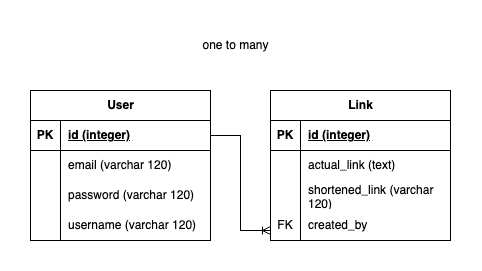

The diagram above was exported from draw.io. Its source (the exported page's mxGraphModel, read from the mxfile embedded in the PNG):
<mxGraphModel dx="429" dy="496" grid="1" gridSize="10" guides="1" tooltips="1" connect="1" arrows="1" fold="1" page="1" pageScale="1" pageWidth="827" pageHeight="1169" math="0" shadow="0">
  <root>
    <mxCell id="0" />
    <mxCell id="1" parent="0" />
    <mxCell id="2" value="User" style="shape=table;startSize=30;container=1;collapsible=1;childLayout=tableLayout;fixedRows=1;rowLines=0;fontStyle=1;align=center;resizeLast=1;html=1;" vertex="1" parent="1">
      <mxGeometry x="120" y="180" width="180" height="150" as="geometry" />
    </mxCell>
    <mxCell id="3" value="" style="shape=tableRow;horizontal=0;startSize=0;swimlaneHead=0;swimlaneBody=0;fillColor=none;collapsible=0;dropTarget=0;points=[[0,0.5],[1,0.5]];portConstraint=eastwest;top=0;left=0;right=0;bottom=1;" vertex="1" parent="2">
      <mxGeometry y="30" width="180" height="30" as="geometry" />
    </mxCell>
    <mxCell id="4" value="PK" style="shape=partialRectangle;connectable=0;fillColor=none;top=0;left=0;bottom=0;right=0;fontStyle=1;overflow=hidden;whiteSpace=wrap;html=1;" vertex="1" parent="3">
      <mxGeometry width="30" height="30" as="geometry">
        <mxRectangle width="30" height="30" as="alternateBounds" />
      </mxGeometry>
    </mxCell>
    <mxCell id="5" value="id (integer)" style="shape=partialRectangle;connectable=0;fillColor=none;top=0;left=0;bottom=0;right=0;align=left;spacingLeft=6;fontStyle=5;overflow=hidden;whiteSpace=wrap;html=1;" vertex="1" parent="3">
      <mxGeometry x="30" width="150" height="30" as="geometry">
        <mxRectangle width="150" height="30" as="alternateBounds" />
      </mxGeometry>
    </mxCell>
    <mxCell id="6" value="" style="shape=tableRow;horizontal=0;startSize=0;swimlaneHead=0;swimlaneBody=0;fillColor=none;collapsible=0;dropTarget=0;points=[[0,0.5],[1,0.5]];portConstraint=eastwest;top=0;left=0;right=0;bottom=0;" vertex="1" parent="2">
      <mxGeometry y="60" width="180" height="30" as="geometry" />
    </mxCell>
    <mxCell id="7" value="" style="shape=partialRectangle;connectable=0;fillColor=none;top=0;left=0;bottom=0;right=0;editable=1;overflow=hidden;whiteSpace=wrap;html=1;" vertex="1" parent="6">
      <mxGeometry width="30" height="30" as="geometry">
        <mxRectangle width="30" height="30" as="alternateBounds" />
      </mxGeometry>
    </mxCell>
    <mxCell id="8" value="email (varchar 120)" style="shape=partialRectangle;connectable=0;fillColor=none;top=0;left=0;bottom=0;right=0;align=left;spacingLeft=6;overflow=hidden;whiteSpace=wrap;html=1;" vertex="1" parent="6">
      <mxGeometry x="30" width="150" height="30" as="geometry">
        <mxRectangle width="150" height="30" as="alternateBounds" />
      </mxGeometry>
    </mxCell>
    <mxCell id="9" value="" style="shape=tableRow;horizontal=0;startSize=0;swimlaneHead=0;swimlaneBody=0;fillColor=none;collapsible=0;dropTarget=0;points=[[0,0.5],[1,0.5]];portConstraint=eastwest;top=0;left=0;right=0;bottom=0;" vertex="1" parent="2">
      <mxGeometry y="90" width="180" height="30" as="geometry" />
    </mxCell>
    <mxCell id="10" value="" style="shape=partialRectangle;connectable=0;fillColor=none;top=0;left=0;bottom=0;right=0;editable=1;overflow=hidden;whiteSpace=wrap;html=1;" vertex="1" parent="9">
      <mxGeometry width="30" height="30" as="geometry">
        <mxRectangle width="30" height="30" as="alternateBounds" />
      </mxGeometry>
    </mxCell>
    <mxCell id="11" value="password (varchar 120)" style="shape=partialRectangle;connectable=0;fillColor=none;top=0;left=0;bottom=0;right=0;align=left;spacingLeft=6;overflow=hidden;whiteSpace=wrap;html=1;" vertex="1" parent="9">
      <mxGeometry x="30" width="150" height="30" as="geometry">
        <mxRectangle width="150" height="30" as="alternateBounds" />
      </mxGeometry>
    </mxCell>
    <mxCell id="12" value="" style="shape=tableRow;horizontal=0;startSize=0;swimlaneHead=0;swimlaneBody=0;fillColor=none;collapsible=0;dropTarget=0;points=[[0,0.5],[1,0.5]];portConstraint=eastwest;top=0;left=0;right=0;bottom=0;" vertex="1" parent="2">
      <mxGeometry y="120" width="180" height="30" as="geometry" />
    </mxCell>
    <mxCell id="13" value="" style="shape=partialRectangle;connectable=0;fillColor=none;top=0;left=0;bottom=0;right=0;editable=1;overflow=hidden;whiteSpace=wrap;html=1;" vertex="1" parent="12">
      <mxGeometry width="30" height="30" as="geometry">
        <mxRectangle width="30" height="30" as="alternateBounds" />
      </mxGeometry>
    </mxCell>
    <mxCell id="14" value="username (varchar 120)" style="shape=partialRectangle;connectable=0;fillColor=none;top=0;left=0;bottom=0;right=0;align=left;spacingLeft=6;overflow=hidden;whiteSpace=wrap;html=1;" vertex="1" parent="12">
      <mxGeometry x="30" width="150" height="30" as="geometry">
        <mxRectangle width="150" height="30" as="alternateBounds" />
      </mxGeometry>
    </mxCell>
    <mxCell id="15" value="Link" style="shape=table;startSize=30;container=1;collapsible=1;childLayout=tableLayout;fixedRows=1;rowLines=0;fontStyle=1;align=center;resizeLast=1;html=1;" vertex="1" parent="1">
      <mxGeometry x="360" y="180" width="180" height="150" as="geometry" />
    </mxCell>
    <mxCell id="16" value="" style="shape=tableRow;horizontal=0;startSize=0;swimlaneHead=0;swimlaneBody=0;fillColor=none;collapsible=0;dropTarget=0;points=[[0,0.5],[1,0.5]];portConstraint=eastwest;top=0;left=0;right=0;bottom=1;" vertex="1" parent="15">
      <mxGeometry y="30" width="180" height="30" as="geometry" />
    </mxCell>
    <mxCell id="17" value="PK" style="shape=partialRectangle;connectable=0;fillColor=none;top=0;left=0;bottom=0;right=0;fontStyle=1;overflow=hidden;whiteSpace=wrap;html=1;" vertex="1" parent="16">
      <mxGeometry width="30" height="30" as="geometry">
        <mxRectangle width="30" height="30" as="alternateBounds" />
      </mxGeometry>
    </mxCell>
    <mxCell id="18" value="id (integer)" style="shape=partialRectangle;connectable=0;fillColor=none;top=0;left=0;bottom=0;right=0;align=left;spacingLeft=6;fontStyle=5;overflow=hidden;whiteSpace=wrap;html=1;" vertex="1" parent="16">
      <mxGeometry x="30" width="150" height="30" as="geometry">
        <mxRectangle width="150" height="30" as="alternateBounds" />
      </mxGeometry>
    </mxCell>
    <mxCell id="19" value="" style="shape=tableRow;horizontal=0;startSize=0;swimlaneHead=0;swimlaneBody=0;fillColor=none;collapsible=0;dropTarget=0;points=[[0,0.5],[1,0.5]];portConstraint=eastwest;top=0;left=0;right=0;bottom=0;" vertex="1" parent="15">
      <mxGeometry y="60" width="180" height="30" as="geometry" />
    </mxCell>
    <mxCell id="20" value="" style="shape=partialRectangle;connectable=0;fillColor=none;top=0;left=0;bottom=0;right=0;editable=1;overflow=hidden;whiteSpace=wrap;html=1;" vertex="1" parent="19">
      <mxGeometry width="30" height="30" as="geometry">
        <mxRectangle width="30" height="30" as="alternateBounds" />
      </mxGeometry>
    </mxCell>
    <mxCell id="21" value="actual_link (text)" style="shape=partialRectangle;connectable=0;fillColor=none;top=0;left=0;bottom=0;right=0;align=left;spacingLeft=6;overflow=hidden;whiteSpace=wrap;html=1;" vertex="1" parent="19">
      <mxGeometry x="30" width="150" height="30" as="geometry">
        <mxRectangle width="150" height="30" as="alternateBounds" />
      </mxGeometry>
    </mxCell>
    <mxCell id="22" value="" style="shape=tableRow;horizontal=0;startSize=0;swimlaneHead=0;swimlaneBody=0;fillColor=none;collapsible=0;dropTarget=0;points=[[0,0.5],[1,0.5]];portConstraint=eastwest;top=0;left=0;right=0;bottom=0;" vertex="1" parent="15">
      <mxGeometry y="90" width="180" height="30" as="geometry" />
    </mxCell>
    <mxCell id="23" value="" style="shape=partialRectangle;connectable=0;fillColor=none;top=0;left=0;bottom=0;right=0;editable=1;overflow=hidden;whiteSpace=wrap;html=1;" vertex="1" parent="22">
      <mxGeometry width="30" height="30" as="geometry">
        <mxRectangle width="30" height="30" as="alternateBounds" />
      </mxGeometry>
    </mxCell>
    <mxCell id="24" value="shortened_link (varchar 120)" style="shape=partialRectangle;connectable=0;fillColor=none;top=0;left=0;bottom=0;right=0;align=left;spacingLeft=6;overflow=hidden;whiteSpace=wrap;html=1;" vertex="1" parent="22">
      <mxGeometry x="30" width="150" height="30" as="geometry">
        <mxRectangle width="150" height="30" as="alternateBounds" />
      </mxGeometry>
    </mxCell>
    <mxCell id="25" value="" style="shape=tableRow;horizontal=0;startSize=0;swimlaneHead=0;swimlaneBody=0;fillColor=none;collapsible=0;dropTarget=0;points=[[0,0.5],[1,0.5]];portConstraint=eastwest;top=0;left=0;right=0;bottom=0;" vertex="1" parent="15">
      <mxGeometry y="120" width="180" height="30" as="geometry" />
    </mxCell>
    <mxCell id="26" value="FK" style="shape=partialRectangle;connectable=0;fillColor=none;top=0;left=0;bottom=0;right=0;editable=1;overflow=hidden;whiteSpace=wrap;html=1;" vertex="1" parent="25">
      <mxGeometry width="30" height="30" as="geometry">
        <mxRectangle width="30" height="30" as="alternateBounds" />
      </mxGeometry>
    </mxCell>
    <mxCell id="27" value="created_by&amp;nbsp;" style="shape=partialRectangle;connectable=0;fillColor=none;top=0;left=0;bottom=0;right=0;align=left;spacingLeft=6;overflow=hidden;whiteSpace=wrap;html=1;" vertex="1" parent="25">
      <mxGeometry x="30" width="150" height="30" as="geometry">
        <mxRectangle width="150" height="30" as="alternateBounds" />
      </mxGeometry>
    </mxCell>
    <mxCell id="28" value="one to many" style="text;html=1;align=center;verticalAlign=middle;resizable=0;points=[];autosize=1;strokeColor=none;fillColor=none;" vertex="1" parent="1">
      <mxGeometry x="280" y="120" width="90" height="30" as="geometry" />
    </mxCell>
    <mxCell id="29" value="" style="edgeStyle=entityRelationEdgeStyle;fontSize=12;html=1;endArrow=ERoneToMany;rounded=0;exitX=1;exitY=0.5;exitDx=0;exitDy=0;" edge="1" source="3" parent="1">
      <mxGeometry width="100" height="100" relative="1" as="geometry">
        <mxPoint x="280" y="420" as="sourcePoint" />
        <mxPoint x="360" y="320" as="targetPoint" />
      </mxGeometry>
    </mxCell>
  </root>
</mxGraphModel>